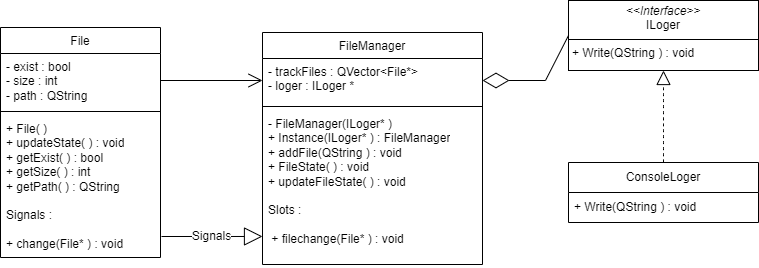

The diagram above was exported from draw.io. Its source (the exported page's mxGraphModel, read from the mxfile embedded in the PNG):
<mxGraphModel dx="897" dy="612" grid="0" gridSize="10" guides="1" tooltips="1" connect="1" arrows="1" fold="1" page="1" pageScale="1" pageWidth="291" pageHeight="413" math="0" shadow="0">
  <root>
    <mxCell id="0" />
    <mxCell id="1" parent="0" />
    <mxCell id="o8yyTexX7xWZqYdM86yt-18" value="ConsoleLoger" style="swimlane;fontStyle=0;childLayout=stackLayout;horizontal=1;startSize=30;horizontalStack=0;resizeParent=1;resizeParentMax=0;resizeLast=0;collapsible=1;marginBottom=0;whiteSpace=wrap;html=1;" parent="1" vertex="1">
      <mxGeometry x="633" y="242" width="190" height="60" as="geometry">
        <mxRectangle x="310" y="240" width="120" height="30" as="alternateBounds" />
      </mxGeometry>
    </mxCell>
    <mxCell id="o8yyTexX7xWZqYdM86yt-19" value="+ Write(QString ) : void" style="text;strokeColor=none;fillColor=none;align=left;verticalAlign=middle;spacingLeft=4;spacingRight=4;overflow=hidden;points=[[0,0.5],[1,0.5]];portConstraint=eastwest;rotatable=0;whiteSpace=wrap;html=1;" parent="o8yyTexX7xWZqYdM86yt-18" vertex="1">
      <mxGeometry y="30" width="190" height="30" as="geometry" />
    </mxCell>
    <mxCell id="o8yyTexX7xWZqYdM86yt-33" value="&lt;p style=&quot;margin:0px;margin-top:4px;text-align:center;&quot;&gt;&lt;i&gt;&amp;lt;&amp;lt;Interface&amp;gt;&amp;gt;&lt;/i&gt;&lt;br&gt;ILoger&lt;br&gt;&lt;/p&gt;&lt;hr size=&quot;1&quot; style=&quot;border-style:solid;&quot;&gt;&lt;p style=&quot;margin:0px;margin-left:4px;&quot;&gt;+ Write(QString ) : void&lt;br&gt;&lt;/p&gt;&lt;p style=&quot;margin:0px;margin-left:4px;&quot;&gt;&lt;br&gt;&lt;/p&gt;" style="verticalAlign=top;align=left;overflow=fill;html=1;whiteSpace=wrap;" parent="1" vertex="1">
      <mxGeometry x="633" y="80" width="190" height="70" as="geometry" />
    </mxCell>
    <mxCell id="o8yyTexX7xWZqYdM86yt-38" value="&lt;span style=&quot;font-weight: 400;&quot;&gt;FileManager&lt;/span&gt;" style="swimlane;fontStyle=1;align=center;verticalAlign=top;childLayout=stackLayout;horizontal=1;startSize=26;horizontalStack=0;resizeParent=1;resizeParentMax=0;resizeLast=0;collapsible=1;marginBottom=0;whiteSpace=wrap;html=1;" parent="1" vertex="1">
      <mxGeometry x="327" y="112" width="220" height="232" as="geometry" />
    </mxCell>
    <mxCell id="o8yyTexX7xWZqYdM86yt-39" value="- trackFiles : QVector&amp;lt;File*&amp;gt;&lt;div&gt;- loger : ILoger *&lt;/div&gt;" style="text;strokeColor=none;fillColor=none;align=left;verticalAlign=top;spacingLeft=4;spacingRight=4;overflow=hidden;rotatable=0;points=[[0,0.5],[1,0.5]];portConstraint=eastwest;whiteSpace=wrap;html=1;" parent="o8yyTexX7xWZqYdM86yt-38" vertex="1">
      <mxGeometry y="26" width="220" height="44" as="geometry" />
    </mxCell>
    <mxCell id="o8yyTexX7xWZqYdM86yt-40" value="" style="line;strokeWidth=1;fillColor=none;align=left;verticalAlign=middle;spacingTop=-1;spacingLeft=3;spacingRight=3;rotatable=0;labelPosition=right;points=[];portConstraint=eastwest;strokeColor=inherit;" parent="o8yyTexX7xWZqYdM86yt-38" vertex="1">
      <mxGeometry y="70" width="220" height="8" as="geometry" />
    </mxCell>
    <mxCell id="o8yyTexX7xWZqYdM86yt-41" value="&lt;div style=&quot;text-align: justify;&quot;&gt;&lt;span style=&quot;text-align: left;&quot;&gt;- FileManager(ILoger* )&lt;/span&gt;&lt;span style=&quot;background-color: initial;&quot;&gt;&lt;br&gt;&lt;/span&gt;&lt;/div&gt;&lt;div style=&quot;text-align: justify;&quot;&gt;&lt;span style=&quot;background-color: initial;&quot;&gt;+ Instance(ILoger* ) : FileManager&lt;/span&gt;&lt;/div&gt;&lt;div style=&quot;text-align: justify;&quot;&gt;+ addFile(QString ) : void&lt;/div&gt;&lt;div style=&quot;text-align: justify;&quot;&gt;+ FileState( ) : void&lt;/div&gt;&lt;div style=&quot;text-align: justify;&quot;&gt;+ updateFileState( ) : void&lt;/div&gt;&lt;div style=&quot;text-align: justify;&quot;&gt;&lt;br&gt;&lt;/div&gt;&lt;div style=&quot;text-align: justify;&quot;&gt;Slots :&lt;/div&gt;&lt;div style=&quot;text-align: justify;&quot;&gt;&lt;br&gt;&lt;/div&gt;&lt;div style=&quot;text-align: justify;&quot;&gt;&lt;span style=&quot;text-align: left;&quot;&gt;&amp;nbsp;+ filechange(File* ) : void&lt;/span&gt;&lt;br&gt;&lt;/div&gt;" style="text;strokeColor=none;fillColor=none;align=left;verticalAlign=top;spacingLeft=4;spacingRight=4;overflow=hidden;rotatable=0;points=[[0,0.5],[1,0.5]];portConstraint=eastwest;whiteSpace=wrap;html=1;" parent="o8yyTexX7xWZqYdM86yt-38" vertex="1">
      <mxGeometry y="78" width="220" height="154" as="geometry" />
    </mxCell>
    <mxCell id="o8yyTexX7xWZqYdM86yt-42" value="&lt;span style=&quot;font-weight: 400;&quot;&gt;File&lt;/span&gt;" style="swimlane;fontStyle=1;align=center;verticalAlign=top;childLayout=stackLayout;horizontal=1;startSize=26;horizontalStack=0;resizeParent=1;resizeParentMax=0;resizeLast=0;collapsible=1;marginBottom=0;whiteSpace=wrap;html=1;" parent="1" vertex="1">
      <mxGeometry x="65" y="107" width="160" height="230" as="geometry" />
    </mxCell>
    <mxCell id="o8yyTexX7xWZqYdM86yt-43" value="- exist : bool&lt;div&gt;- size : int&lt;br&gt;&lt;/div&gt;&lt;div&gt;- path : QString&lt;/div&gt;" style="text;strokeColor=none;fillColor=none;align=left;verticalAlign=top;spacingLeft=4;spacingRight=4;overflow=hidden;rotatable=0;points=[[0,0.5],[1,0.5]];portConstraint=eastwest;whiteSpace=wrap;html=1;" parent="o8yyTexX7xWZqYdM86yt-42" vertex="1">
      <mxGeometry y="26" width="160" height="54" as="geometry" />
    </mxCell>
    <mxCell id="o8yyTexX7xWZqYdM86yt-44" value="" style="line;strokeWidth=1;fillColor=none;align=left;verticalAlign=middle;spacingTop=-1;spacingLeft=3;spacingRight=3;rotatable=0;labelPosition=right;points=[];portConstraint=eastwest;strokeColor=inherit;" parent="o8yyTexX7xWZqYdM86yt-42" vertex="1">
      <mxGeometry y="80" width="160" height="8" as="geometry" />
    </mxCell>
    <mxCell id="o8yyTexX7xWZqYdM86yt-45" value="&lt;div style=&quot;text-align: justify;&quot;&gt;+ File( )&lt;/div&gt;&lt;div style=&quot;text-align: justify;&quot;&gt;+ updateState( ) : void&lt;/div&gt;&lt;div style=&quot;text-align: justify;&quot;&gt;+ getExist( ) : bool&lt;/div&gt;&lt;div style=&quot;text-align: justify;&quot;&gt;+ getSize( ) : int&lt;/div&gt;&lt;div style=&quot;text-align: justify;&quot;&gt;+ getPath( ) : QString&lt;/div&gt;&lt;div style=&quot;text-align: justify;&quot;&gt;&lt;br&gt;&lt;/div&gt;&lt;div style=&quot;text-align: justify;&quot;&gt;Signals :&lt;/div&gt;&lt;div style=&quot;text-align: justify;&quot;&gt;&lt;br&gt;&lt;/div&gt;&lt;div style=&quot;text-align: justify;&quot;&gt;&lt;span style=&quot;text-align: center;&quot;&gt;+ change(File* ) : void&lt;/span&gt;&lt;br&gt;&lt;/div&gt;" style="text;strokeColor=none;fillColor=none;align=left;verticalAlign=top;spacingLeft=4;spacingRight=4;overflow=hidden;rotatable=0;points=[[0,0.5],[1,0.5]];portConstraint=eastwest;whiteSpace=wrap;html=1;" parent="o8yyTexX7xWZqYdM86yt-42" vertex="1">
      <mxGeometry y="88" width="160" height="142" as="geometry" />
    </mxCell>
    <mxCell id="o8yyTexX7xWZqYdM86yt-46" value="" style="endArrow=diamondThin;endFill=0;endSize=24;html=1;rounded=0;exitX=0;exitY=0.5;exitDx=0;exitDy=0;entryX=1;entryY=0.5;entryDx=0;entryDy=0;" parent="1" source="o8yyTexX7xWZqYdM86yt-33" target="o8yyTexX7xWZqYdM86yt-39" edge="1">
      <mxGeometry width="160" relative="1" as="geometry">
        <mxPoint x="340" y="230" as="sourcePoint" />
        <mxPoint x="500" y="230" as="targetPoint" />
        <Array as="points">
          <mxPoint x="610" y="160" />
        </Array>
      </mxGeometry>
    </mxCell>
    <mxCell id="Tv2HmQmr6JNfO7MgKNbw-1" value="" style="endArrow=block;dashed=1;endFill=0;endSize=12;html=1;rounded=0;fontSize=12;curved=1;exitX=0.5;exitY=0;exitDx=0;exitDy=0;entryX=0.5;entryY=1;entryDx=0;entryDy=0;" edge="1" parent="1" source="o8yyTexX7xWZqYdM86yt-18" target="o8yyTexX7xWZqYdM86yt-33">
      <mxGeometry width="160" relative="1" as="geometry">
        <mxPoint x="610" y="210" as="sourcePoint" />
        <mxPoint x="770" y="210" as="targetPoint" />
        <Array as="points">
          <mxPoint x="728" y="200" />
        </Array>
      </mxGeometry>
    </mxCell>
    <mxCell id="Tv2HmQmr6JNfO7MgKNbw-2" value="Signals" style="endArrow=block;endSize=16;endFill=0;html=1;rounded=0;fontSize=12;entryX=0;entryY=0.818;entryDx=0;entryDy=0;entryPerimeter=0;" edge="1" parent="1" target="o8yyTexX7xWZqYdM86yt-41">
      <mxGeometry width="160" relative="1" as="geometry">
        <mxPoint x="226" y="316" as="sourcePoint" />
        <mxPoint x="325" y="293" as="targetPoint" />
        <Array as="points" />
      </mxGeometry>
    </mxCell>
    <mxCell id="Tv2HmQmr6JNfO7MgKNbw-3" value="" style="endArrow=open;endFill=1;endSize=12;html=1;rounded=0;fontSize=12;curved=1;exitX=1;exitY=0.5;exitDx=0;exitDy=0;entryX=0;entryY=0.5;entryDx=0;entryDy=0;" edge="1" parent="1" source="o8yyTexX7xWZqYdM86yt-43" target="o8yyTexX7xWZqYdM86yt-39">
      <mxGeometry width="160" relative="1" as="geometry">
        <mxPoint x="223" y="205" as="sourcePoint" />
        <mxPoint x="383" y="205" as="targetPoint" />
      </mxGeometry>
    </mxCell>
  </root>
</mxGraphModel>